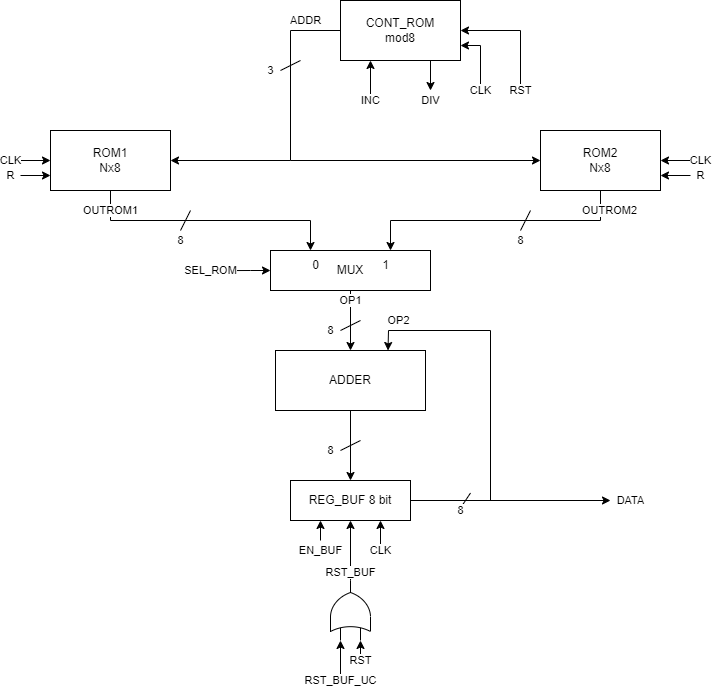

The diagram above was exported from draw.io. Its source (the exported page's mxGraphModel, read from the mxfile embedded in the PNG):
<mxGraphModel dx="1049" dy="547" grid="1" gridSize="10" guides="1" tooltips="1" connect="1" arrows="1" fold="1" page="1" pageScale="1" pageWidth="1000" pageHeight="1000" math="0" shadow="0">
  <root>
    <mxCell id="0" />
    <mxCell id="1" parent="0" />
    <mxCell id="V_4XKGtdTOAeRkSOUjVP-30" value="OP1" style="edgeStyle=orthogonalEdgeStyle;rounded=0;orthogonalLoop=1;jettySize=auto;html=1;exitX=0.5;exitY=1;exitDx=0;exitDy=0;entryX=0.5;entryY=0;entryDx=0;entryDy=0;" edge="1" parent="1" source="V_4XKGtdTOAeRkSOUjVP-2" target="V_4XKGtdTOAeRkSOUjVP-29">
      <mxGeometry x="-0.6667" relative="1" as="geometry">
        <mxPoint as="offset" />
      </mxGeometry>
    </mxCell>
    <mxCell id="V_4XKGtdTOAeRkSOUjVP-31" value="SEL_ROM" style="edgeStyle=orthogonalEdgeStyle;rounded=0;orthogonalLoop=1;jettySize=auto;html=1;exitX=0;exitY=0.5;exitDx=0;exitDy=0;startArrow=classic;startFill=1;endArrow=none;endFill=0;" edge="1" parent="1" source="V_4XKGtdTOAeRkSOUjVP-2">
      <mxGeometry x="1" y="-20" relative="1" as="geometry">
        <mxPoint x="300" y="310.0689655172414" as="targetPoint" />
        <mxPoint x="-20" y="20" as="offset" />
      </mxGeometry>
    </mxCell>
    <mxCell id="V_4XKGtdTOAeRkSOUjVP-2" value="MUX" style="rounded=0;whiteSpace=wrap;html=1;" vertex="1" parent="1">
      <mxGeometry x="340" y="290" width="160" height="40" as="geometry" />
    </mxCell>
    <mxCell id="V_4XKGtdTOAeRkSOUjVP-11" style="edgeStyle=orthogonalEdgeStyle;rounded=0;orthogonalLoop=1;jettySize=auto;html=1;exitX=0;exitY=0.5;exitDx=0;exitDy=0;endArrow=none;endFill=0;startArrow=classic;startFill=1;" edge="1" parent="1" source="V_4XKGtdTOAeRkSOUjVP-4">
      <mxGeometry relative="1" as="geometry">
        <mxPoint x="360" y="200" as="targetPoint" />
      </mxGeometry>
    </mxCell>
    <mxCell id="V_4XKGtdTOAeRkSOUjVP-25" style="edgeStyle=orthogonalEdgeStyle;rounded=0;orthogonalLoop=1;jettySize=auto;html=1;exitX=0.5;exitY=1;exitDx=0;exitDy=0;entryX=0.75;entryY=0;entryDx=0;entryDy=0;" edge="1" parent="1" source="V_4XKGtdTOAeRkSOUjVP-4" target="V_4XKGtdTOAeRkSOUjVP-2">
      <mxGeometry relative="1" as="geometry" />
    </mxCell>
    <mxCell id="V_4XKGtdTOAeRkSOUjVP-32" value="OUTROM2" style="edgeLabel;html=1;align=center;verticalAlign=middle;resizable=0;points=[];" vertex="1" connectable="0" parent="V_4XKGtdTOAeRkSOUjVP-25">
      <mxGeometry x="-0.4487" y="-1" relative="1" as="geometry">
        <mxPoint x="53" y="-9" as="offset" />
      </mxGeometry>
    </mxCell>
    <mxCell id="V_4XKGtdTOAeRkSOUjVP-48" value="R" style="edgeStyle=orthogonalEdgeStyle;rounded=0;orthogonalLoop=1;jettySize=auto;html=1;exitX=1;exitY=0.75;exitDx=0;exitDy=0;startArrow=classic;startFill=1;endArrow=none;endFill=0;" edge="1" parent="1" source="V_4XKGtdTOAeRkSOUjVP-4">
      <mxGeometry x="1" y="10" relative="1" as="geometry">
        <mxPoint x="760" y="215" as="targetPoint" />
        <mxPoint x="10" y="10" as="offset" />
      </mxGeometry>
    </mxCell>
    <mxCell id="V_4XKGtdTOAeRkSOUjVP-49" value="CLK" style="edgeStyle=orthogonalEdgeStyle;rounded=0;orthogonalLoop=1;jettySize=auto;html=1;exitX=1;exitY=0.5;exitDx=0;exitDy=0;startArrow=classic;startFill=1;endArrow=none;endFill=0;" edge="1" parent="1" source="V_4XKGtdTOAeRkSOUjVP-4">
      <mxGeometry x="1" y="10" relative="1" as="geometry">
        <mxPoint x="760" y="200" as="targetPoint" />
        <mxPoint x="10" y="10" as="offset" />
      </mxGeometry>
    </mxCell>
    <mxCell id="V_4XKGtdTOAeRkSOUjVP-4" value="ROM2&lt;br&gt;Nx8" style="rounded=0;whiteSpace=wrap;html=1;" vertex="1" parent="1">
      <mxGeometry x="610" y="170" width="120" height="60" as="geometry" />
    </mxCell>
    <mxCell id="V_4XKGtdTOAeRkSOUjVP-24" value="OUTROM1" style="edgeStyle=orthogonalEdgeStyle;rounded=0;orthogonalLoop=1;jettySize=auto;html=1;exitX=0.5;exitY=1;exitDx=0;exitDy=0;entryX=0.25;entryY=0;entryDx=0;entryDy=0;" edge="1" parent="1" source="V_4XKGtdTOAeRkSOUjVP-5" target="V_4XKGtdTOAeRkSOUjVP-2">
      <mxGeometry x="-0.8462" relative="1" as="geometry">
        <mxPoint as="offset" />
      </mxGeometry>
    </mxCell>
    <mxCell id="V_4XKGtdTOAeRkSOUjVP-46" value="R" style="edgeStyle=orthogonalEdgeStyle;rounded=0;orthogonalLoop=1;jettySize=auto;html=1;exitX=0;exitY=0.75;exitDx=0;exitDy=0;startArrow=classic;startFill=1;endArrow=none;endFill=0;" edge="1" parent="1" source="V_4XKGtdTOAeRkSOUjVP-5">
      <mxGeometry x="1" y="10" relative="1" as="geometry">
        <mxPoint x="90" y="215" as="targetPoint" />
        <mxPoint x="-10" y="-10" as="offset" />
      </mxGeometry>
    </mxCell>
    <mxCell id="V_4XKGtdTOAeRkSOUjVP-47" value="CLK" style="edgeStyle=orthogonalEdgeStyle;rounded=0;orthogonalLoop=1;jettySize=auto;html=1;exitX=0;exitY=0.5;exitDx=0;exitDy=0;startArrow=classic;startFill=1;endArrow=none;endFill=0;" edge="1" parent="1" source="V_4XKGtdTOAeRkSOUjVP-5">
      <mxGeometry x="1" y="10" relative="1" as="geometry">
        <mxPoint x="90" y="200" as="targetPoint" />
        <mxPoint x="-10" y="-10" as="offset" />
      </mxGeometry>
    </mxCell>
    <mxCell id="V_4XKGtdTOAeRkSOUjVP-5" value="ROM1&lt;br&gt;Nx8" style="rounded=0;whiteSpace=wrap;html=1;" vertex="1" parent="1">
      <mxGeometry x="120" y="170" width="120" height="60" as="geometry" />
    </mxCell>
    <mxCell id="V_4XKGtdTOAeRkSOUjVP-6" value="INC" style="edgeStyle=orthogonalEdgeStyle;rounded=0;orthogonalLoop=1;jettySize=auto;html=1;exitX=0.25;exitY=1;exitDx=0;exitDy=0;startArrow=classic;startFill=1;endArrow=none;endFill=0;" edge="1" parent="1" source="V_4XKGtdTOAeRkSOUjVP-9">
      <mxGeometry x="1" relative="1" as="geometry">
        <mxPoint x="440" y="140" as="targetPoint" />
        <mxPoint as="offset" />
      </mxGeometry>
    </mxCell>
    <mxCell id="V_4XKGtdTOAeRkSOUjVP-7" value="CLK" style="edgeStyle=orthogonalEdgeStyle;rounded=0;orthogonalLoop=1;jettySize=auto;html=1;exitX=1;exitY=0.75;exitDx=0;exitDy=0;startArrow=classic;startFill=1;endArrow=none;endFill=0;" edge="1" parent="1" source="V_4XKGtdTOAeRkSOUjVP-9">
      <mxGeometry x="1" relative="1" as="geometry">
        <mxPoint x="550" y="130" as="targetPoint" />
        <mxPoint as="offset" />
      </mxGeometry>
    </mxCell>
    <mxCell id="V_4XKGtdTOAeRkSOUjVP-8" value="RST" style="edgeStyle=orthogonalEdgeStyle;rounded=0;orthogonalLoop=1;jettySize=auto;html=1;exitX=1;exitY=0.5;exitDx=0;exitDy=0;startArrow=classic;startFill=1;endArrow=none;endFill=0;" edge="1" parent="1" source="V_4XKGtdTOAeRkSOUjVP-9">
      <mxGeometry x="1" relative="1" as="geometry">
        <mxPoint x="590" y="130" as="targetPoint" />
        <mxPoint as="offset" />
      </mxGeometry>
    </mxCell>
    <mxCell id="V_4XKGtdTOAeRkSOUjVP-10" style="edgeStyle=orthogonalEdgeStyle;rounded=0;orthogonalLoop=1;jettySize=auto;html=1;entryX=1;entryY=0.5;entryDx=0;entryDy=0;" edge="1" parent="1" source="V_4XKGtdTOAeRkSOUjVP-9" target="V_4XKGtdTOAeRkSOUjVP-5">
      <mxGeometry relative="1" as="geometry">
        <mxPoint x="380" y="210" as="targetPoint" />
        <Array as="points">
          <mxPoint x="360" y="70" />
          <mxPoint x="360" y="200" />
        </Array>
      </mxGeometry>
    </mxCell>
    <mxCell id="V_4XKGtdTOAeRkSOUjVP-12" value="ADDR" style="edgeLabel;html=1;align=center;verticalAlign=middle;resizable=0;points=[];" vertex="1" connectable="0" parent="V_4XKGtdTOAeRkSOUjVP-10">
      <mxGeometry x="-0.7631" y="-2" relative="1" as="geometry">
        <mxPoint y="-8" as="offset" />
      </mxGeometry>
    </mxCell>
    <mxCell id="V_4XKGtdTOAeRkSOUjVP-39" value="DIV" style="edgeStyle=orthogonalEdgeStyle;rounded=0;orthogonalLoop=1;jettySize=auto;html=1;exitX=0.75;exitY=1;exitDx=0;exitDy=0;" edge="1" parent="1" source="V_4XKGtdTOAeRkSOUjVP-9">
      <mxGeometry x="1" y="10" relative="1" as="geometry">
        <mxPoint x="500" y="130" as="targetPoint" />
        <mxPoint x="-10" y="10" as="offset" />
      </mxGeometry>
    </mxCell>
    <mxCell id="V_4XKGtdTOAeRkSOUjVP-9" value="CONT_ROM&lt;br&gt;mod8" style="rounded=0;whiteSpace=wrap;html=1;" vertex="1" parent="1">
      <mxGeometry x="410" y="40" width="120" height="60" as="geometry" />
    </mxCell>
    <mxCell id="V_4XKGtdTOAeRkSOUjVP-14" value="EN_BUF" style="edgeStyle=orthogonalEdgeStyle;rounded=0;orthogonalLoop=1;jettySize=auto;html=1;exitX=0.25;exitY=1;exitDx=0;exitDy=0;startArrow=classic;startFill=1;endArrow=none;endFill=0;" edge="1" parent="1" source="V_4XKGtdTOAeRkSOUjVP-19">
      <mxGeometry x="1" y="10" relative="1" as="geometry">
        <mxPoint x="390" y="580" as="targetPoint" />
        <mxPoint x="-10" y="10" as="offset" />
      </mxGeometry>
    </mxCell>
    <mxCell id="V_4XKGtdTOAeRkSOUjVP-16" value="CLK" style="edgeStyle=orthogonalEdgeStyle;rounded=0;orthogonalLoop=1;jettySize=auto;html=1;exitX=0.75;exitY=1;exitDx=0;exitDy=0;startArrow=classic;startFill=1;endArrow=none;endFill=0;" edge="1" parent="1" source="V_4XKGtdTOAeRkSOUjVP-19">
      <mxGeometry x="1" relative="1" as="geometry">
        <mxPoint x="450" y="590" as="targetPoint" />
        <mxPoint as="offset" />
      </mxGeometry>
    </mxCell>
    <mxCell id="V_4XKGtdTOAeRkSOUjVP-40" style="edgeStyle=orthogonalEdgeStyle;rounded=0;orthogonalLoop=1;jettySize=auto;html=1;" edge="1" parent="1" source="V_4XKGtdTOAeRkSOUjVP-19">
      <mxGeometry relative="1" as="geometry">
        <mxPoint x="680" y="540" as="targetPoint" />
      </mxGeometry>
    </mxCell>
    <mxCell id="V_4XKGtdTOAeRkSOUjVP-44" value="DATA" style="edgeLabel;html=1;align=center;verticalAlign=middle;resizable=0;points=[];" vertex="1" connectable="0" parent="V_4XKGtdTOAeRkSOUjVP-40">
      <mxGeometry x="0.978" y="1" relative="1" as="geometry">
        <mxPoint x="22" y="1" as="offset" />
      </mxGeometry>
    </mxCell>
    <mxCell id="V_4XKGtdTOAeRkSOUjVP-50" value="RST_BUF" style="edgeStyle=orthogonalEdgeStyle;rounded=0;orthogonalLoop=1;jettySize=auto;html=1;exitX=0.5;exitY=1;exitDx=0;exitDy=0;startArrow=classic;startFill=1;endArrow=none;endFill=0;" edge="1" parent="1" source="V_4XKGtdTOAeRkSOUjVP-19" target="V_4XKGtdTOAeRkSOUjVP-51">
      <mxGeometry x="0.7164" relative="1" as="geometry">
        <mxPoint x="420.2758620689656" y="630" as="targetPoint" />
        <mxPoint as="offset" />
      </mxGeometry>
    </mxCell>
    <mxCell id="V_4XKGtdTOAeRkSOUjVP-19" value="REG_BUF 8 bit" style="rounded=0;whiteSpace=wrap;html=1;" vertex="1" parent="1">
      <mxGeometry x="360" y="520" width="120" height="40" as="geometry" />
    </mxCell>
    <mxCell id="V_4XKGtdTOAeRkSOUjVP-26" value="0" style="text;html=1;align=center;verticalAlign=middle;resizable=0;points=[];autosize=1;strokeColor=none;fillColor=none;" vertex="1" parent="1">
      <mxGeometry x="370" y="290" width="30" height="30" as="geometry" />
    </mxCell>
    <mxCell id="V_4XKGtdTOAeRkSOUjVP-27" value="1" style="text;html=1;align=center;verticalAlign=middle;resizable=0;points=[];autosize=1;strokeColor=none;fillColor=none;" vertex="1" parent="1">
      <mxGeometry x="440" y="290" width="30" height="30" as="geometry" />
    </mxCell>
    <mxCell id="V_4XKGtdTOAeRkSOUjVP-34" style="edgeStyle=orthogonalEdgeStyle;rounded=0;orthogonalLoop=1;jettySize=auto;html=1;exitX=0.5;exitY=1;exitDx=0;exitDy=0;entryX=0.5;entryY=0;entryDx=0;entryDy=0;" edge="1" parent="1" source="V_4XKGtdTOAeRkSOUjVP-29" target="V_4XKGtdTOAeRkSOUjVP-19">
      <mxGeometry relative="1" as="geometry" />
    </mxCell>
    <mxCell id="V_4XKGtdTOAeRkSOUjVP-29" value="ADDER" style="rounded=0;whiteSpace=wrap;html=1;" vertex="1" parent="1">
      <mxGeometry x="345" y="390" width="150" height="60" as="geometry" />
    </mxCell>
    <mxCell id="V_4XKGtdTOAeRkSOUjVP-33" value="3" style="endArrow=none;html=1;rounded=0;" edge="1" parent="1">
      <mxGeometry x="-1" y="10" width="50" height="50" relative="1" as="geometry">
        <mxPoint x="350" y="110" as="sourcePoint" />
        <mxPoint x="370" y="100" as="targetPoint" />
        <mxPoint x="-6" y="9" as="offset" />
      </mxGeometry>
    </mxCell>
    <mxCell id="V_4XKGtdTOAeRkSOUjVP-35" value="8" style="endArrow=none;html=1;rounded=0;" edge="1" parent="1">
      <mxGeometry x="-1" y="10" width="50" height="50" relative="1" as="geometry">
        <mxPoint x="410" y="490" as="sourcePoint" />
        <mxPoint x="430" y="480" as="targetPoint" />
        <mxPoint x="-6" y="9" as="offset" />
      </mxGeometry>
    </mxCell>
    <mxCell id="V_4XKGtdTOAeRkSOUjVP-36" value="8" style="endArrow=none;html=1;rounded=0;" edge="1" parent="1">
      <mxGeometry x="-1" y="10" width="50" height="50" relative="1" as="geometry">
        <mxPoint x="410" y="370" as="sourcePoint" />
        <mxPoint x="430" y="360" as="targetPoint" />
        <mxPoint x="-6" y="9" as="offset" />
      </mxGeometry>
    </mxCell>
    <mxCell id="V_4XKGtdTOAeRkSOUjVP-37" value="8" style="endArrow=none;html=1;rounded=0;" edge="1" parent="1">
      <mxGeometry x="-1" y="-10" width="50" height="50" relative="1" as="geometry">
        <mxPoint x="590" y="270" as="sourcePoint" />
        <mxPoint x="600" y="250" as="targetPoint" />
        <mxPoint x="-9" y="6" as="offset" />
      </mxGeometry>
    </mxCell>
    <mxCell id="V_4XKGtdTOAeRkSOUjVP-38" value="8" style="endArrow=none;html=1;rounded=0;" edge="1" parent="1">
      <mxGeometry x="-1" y="-10" width="50" height="50" relative="1" as="geometry">
        <mxPoint x="250" y="270" as="sourcePoint" />
        <mxPoint x="260" y="250" as="targetPoint" />
        <mxPoint x="-9" y="6" as="offset" />
      </mxGeometry>
    </mxCell>
    <mxCell id="V_4XKGtdTOAeRkSOUjVP-41" value="" style="endArrow=classic;html=1;rounded=0;entryX=0.75;entryY=0;entryDx=0;entryDy=0;" edge="1" parent="1" target="V_4XKGtdTOAeRkSOUjVP-29">
      <mxGeometry width="50" height="50" relative="1" as="geometry">
        <mxPoint x="560" y="540" as="sourcePoint" />
        <mxPoint x="540" y="410" as="targetPoint" />
        <Array as="points">
          <mxPoint x="560" y="370" />
          <mxPoint x="458" y="370" />
        </Array>
      </mxGeometry>
    </mxCell>
    <mxCell id="V_4XKGtdTOAeRkSOUjVP-45" value="OP2" style="edgeLabel;html=1;align=center;verticalAlign=middle;resizable=0;points=[];" vertex="1" connectable="0" parent="V_4XKGtdTOAeRkSOUjVP-41">
      <mxGeometry x="0.8165" relative="1" as="geometry">
        <mxPoint x="3" y="-10" as="offset" />
      </mxGeometry>
    </mxCell>
    <mxCell id="V_4XKGtdTOAeRkSOUjVP-42" value="8" style="endArrow=none;html=1;rounded=0;" edge="1" parent="1">
      <mxGeometry x="-1" y="-2" width="50" height="50" relative="1" as="geometry">
        <mxPoint x="530" y="547.5" as="sourcePoint" />
        <mxPoint x="540" y="532.5" as="targetPoint" />
        <mxPoint x="-2" y="1" as="offset" />
      </mxGeometry>
    </mxCell>
    <mxCell id="V_4XKGtdTOAeRkSOUjVP-52" value="RST" style="edgeStyle=orthogonalEdgeStyle;rounded=0;orthogonalLoop=1;jettySize=auto;html=1;exitX=0;exitY=0.75;exitDx=0;exitDy=0;exitPerimeter=0;endArrow=none;endFill=0;startArrow=classic;startFill=1;" edge="1" parent="1" source="V_4XKGtdTOAeRkSOUjVP-51">
      <mxGeometry x="1" relative="1" as="geometry">
        <mxPoint x="430" y="700" as="targetPoint" />
        <mxPoint as="offset" />
      </mxGeometry>
    </mxCell>
    <mxCell id="V_4XKGtdTOAeRkSOUjVP-53" value="RST_BUF_UC" style="edgeStyle=orthogonalEdgeStyle;rounded=0;orthogonalLoop=1;jettySize=auto;html=1;exitX=0;exitY=0.25;exitDx=0;exitDy=0;exitPerimeter=0;endArrow=none;endFill=0;startArrow=classic;startFill=1;" edge="1" parent="1" source="V_4XKGtdTOAeRkSOUjVP-51">
      <mxGeometry x="1" relative="1" as="geometry">
        <mxPoint x="410" y="720" as="targetPoint" />
        <mxPoint as="offset" />
      </mxGeometry>
    </mxCell>
    <mxCell id="V_4XKGtdTOAeRkSOUjVP-51" value="" style="verticalLabelPosition=bottom;shadow=0;dashed=0;align=center;html=1;verticalAlign=top;shape=mxgraph.electrical.logic_gates.logic_gate;operation=or;rotation=-90;" vertex="1" parent="1">
      <mxGeometry x="390" y="630" width="60" height="40" as="geometry" />
    </mxCell>
  </root>
</mxGraphModel>